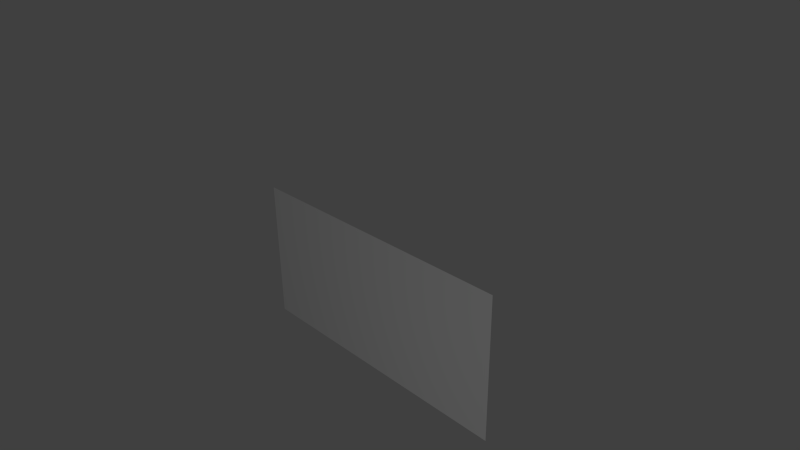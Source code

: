 # Source: image-discontinuous-texture.blend  (saved by Blender 2.58.1; exported with 4.5.12 LTS)
import bpy
from mathutils import Matrix  # noqa: F401  (used for matrix-valued properties, if any)

bpy.ops.wm.read_factory_settings(use_empty=True)
scene = bpy.context.scene
scene.name = 'Scene'

# ---- collections
col_collection_1 = bpy.data.collections.new('Collection 1'); scene.collection.children.link(col_collection_1)

# ---- materials (node trees are filled in below, after node groups)
mat_material = bpy.data.materials.new('Material')
mat_material.alpha_threshold = 0.0
mat_material.use_transparent_shadow = False
mat_material.roughness = 0.5
mat_material.line_color = (0.0, 0.0, 0.0, 1.0)

# ---- material node trees

# ---- world
world_world = bpy.data.worlds.new('World'); scene.world = world_world
world_world.color = (0.05088, 0.05088, 0.05088)
world_world.use_sun_shadow = False
world_world.sun_shadow_jitter_overblur = 0.0
world_world.cycles.sampling_method = 'MANUAL'
world_world.cycles.sample_map_resolution = 256

# ---- cameras
cam_camera = bpy.data.cameras.new('Camera')
cam_camera.clip_end = 100.0
cam_camera.lens = 35.0
cam_camera.ortho_scale = 7.314
cam_camera.dof.focus_distance = 0.0
cam_camera.dof.aperture_fstop = 128.0

# ---- lights
light_lamp = bpy.data.lights.new('Lamp', 'POINT')
light_lamp.transmission_factor = 0.0
light_lamp.cutoff_distance = 30.0
light_lamp.energy = 100.0
light_lamp.shadow_buffer_clip_start = 1.001
light_lamp.shadow_soft_size = 1.0
light_lamp.shadow_maximum_resolution = 0.006
light_lamp.use_absolute_resolution = True
light_lamp.cycles.use_multiple_importance_sampling = False

# ---- meshes
me_cube = bpy.data.meshes.new('Cube')
me_cube.from_pydata([(3.0, -1.0, -1.0), (1.0, -1.0, -1.0), (-1.0, -1.0, -1.0), (3.0, -1.0, 1.0), (1.0, -1.0, 1.0), (-1.0, -1.0, 1.0)], [], [(0, 3, 4, 1), (1, 4, 5, 2)])
_uv = me_cube.uv_layers.new(name='UVTex')
_uv.uv.foreach_set('vector', [0.496, 0.004, 0.497, 0.986, 0.003, 0.994, 0.003, 0.004, 0.5, 0.0, 0.5, 0.996, 0.0, 1.0, 0.0, 3.576e-07])
me_cube.materials.append(mat_material)
me_cube.use_remesh_preserve_volume = False
me_cube.use_remesh_preserve_attributes = False
me_cube.use_mirror_vertex_groups = False
me_cube.update()

# ---- objects
ob_cube = bpy.data.objects.new('Cube', me_cube)
ob_lamp = bpy.data.objects.new('Lamp', light_lamp)
ob_camera = bpy.data.objects.new('Camera', cam_camera)

# ---- transforms, parenting, visibility, modifiers, constraints
ob_cube.location = (0.0, 0.0, 0.0)
ob_cube.lock_rotations_4d = False
ob_cube.empty_display_type = 'ARROWS'
ob_cube.lineart.crease_threshold = 0.0
ob_lamp.location = (4.076, -7.108, 0.7847)
ob_lamp.rotation_euler = (0.6503, 0.05522, 1.866)
ob_lamp.lock_rotations_4d = False
ob_lamp.empty_display_type = 'ARROWS'
ob_lamp.color = (0.0, 0.0, 0.0, 0.0)
ob_lamp.lineart.crease_threshold = 0.0
ob_camera.location = (7.481, -6.508, 5.344)
ob_camera.rotation_euler = (1.109, 0.01082, 0.8149)
ob_camera.lock_rotations_4d = False
ob_camera.empty_display_type = 'ARROWS'
ob_camera.color = (0.0, 0.0, 0.0, 0.0)
ob_camera.display_type = 'WIRE'
ob_camera.lineart.crease_threshold = 0.0

# ---- collection membership
col_collection_1.objects.link(ob_cube)
col_collection_1.objects.link(ob_lamp)
col_collection_1.objects.link(ob_camera)

# ---- scene / render settings (as saved in the file)
scene.camera = ob_camera
scene.frame_start = 1; scene.frame_end = 250; scene.frame_set(1)
scene.render.engine = 'BLENDER_EEVEE_NEXT'
scene.render.image_settings.color_mode = 'RGB'
scene.render.image_settings.compression = 90
scene.render.resolution_percentage = 50
scene.render.dither_intensity = 0.0
scene.render.bake_margin = 2
scene.render.bake_bias = 0.0
scene.cycles.use_denoising = False
scene.cycles.samples = 10
scene.cycles.sampling_pattern = 'TABULATED_SOBOL'
scene.cycles.light_sampling_threshold = 0.0
scene.cycles.use_adaptive_sampling = False
scene.cycles.use_light_tree = False
scene.cycles.blur_glossy = 0.0
scene.cycles.volume_bounces = 1
scene.cycles.pixel_filter_type = 'GAUSSIAN'
scene.cycles.sample_clamp_indirect = 0.0
scene.view_settings.view_transform = 'Standard'
bpy.context.view_layer.update()
